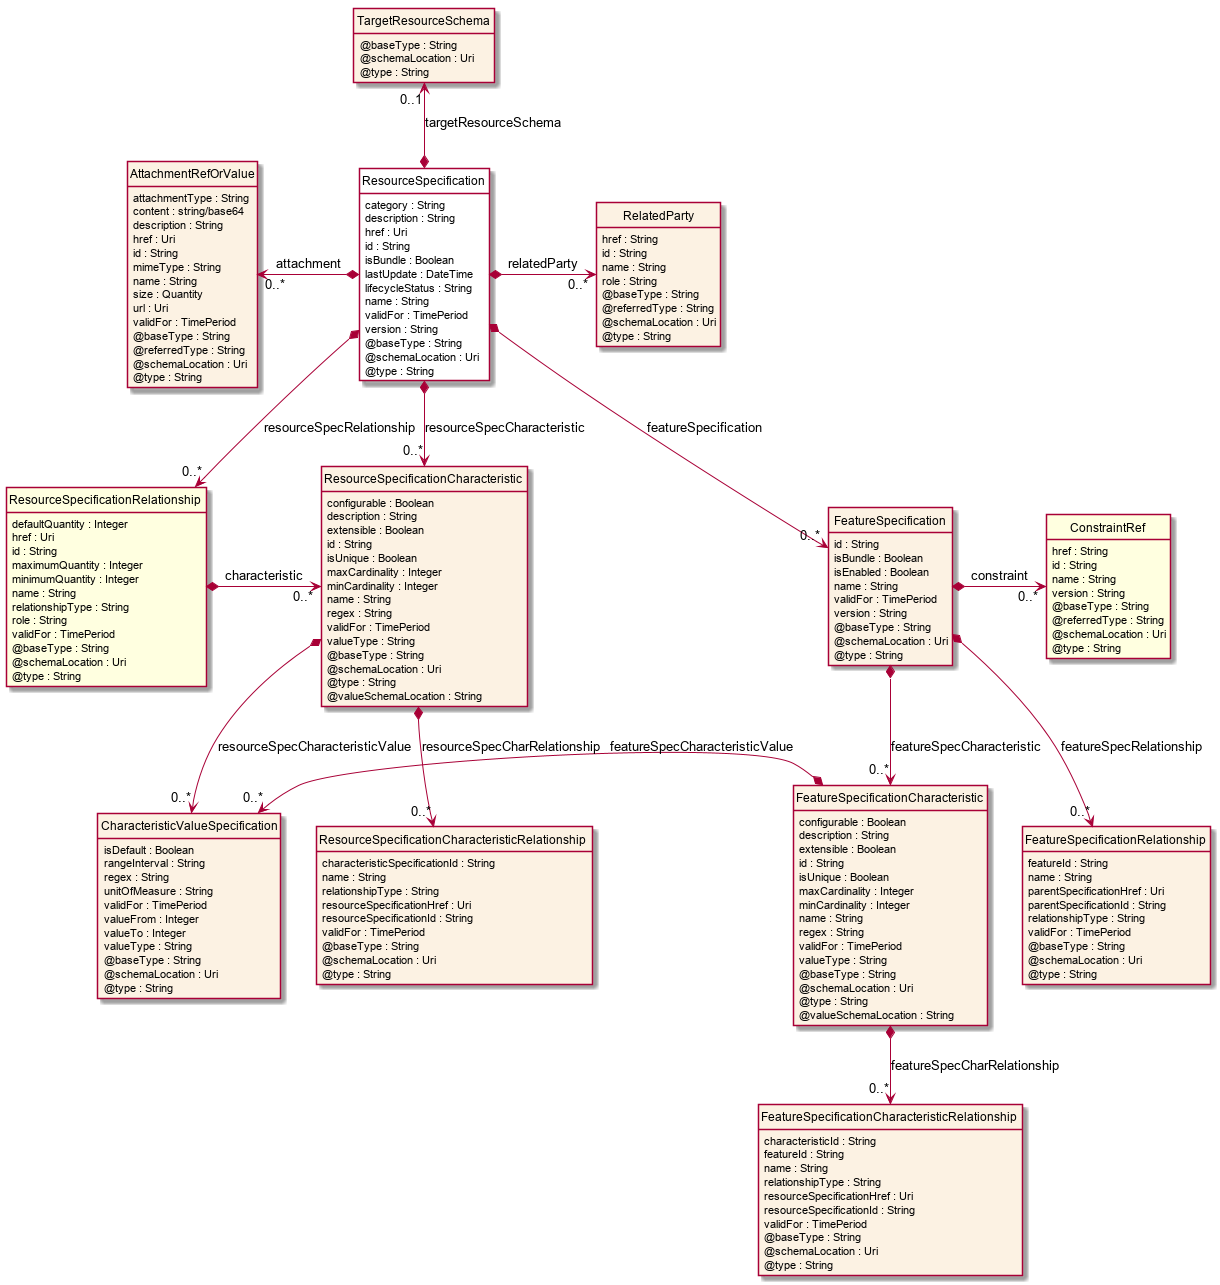

The diagram above was rendered by PlantUML. Its source (embedded in the PNG):
@startuml
hide circle
hide methods
hide stereotype
show <<Enumeration>> stereotype
skinparam class {
   BackgroundColor<<Enumeration>> #E6F5F7
   BackgroundColor<<Ref>> #FFFFE0
   BackgroundColor<<Pivot>> #FFFFFFF
   BackgroundColor #FCF2E3
}

class ResourceSpecification  <<Pivot>> {
    category : String
    description : String
    href : Uri
    id : String
    isBundle : Boolean
    lastUpdate : DateTime
    lifecycleStatus : String
    name : String
    validFor : TimePeriod
    version : String
    @baseType : String
    @schemaLocation : Uri
    @type : String
}

class RelatedParty  {
    href : String
    id : String
    name : String
    role : String
    @baseType : String
    @referredType : String
    @schemaLocation : Uri
    @type : String
}

class ResourceSpecificationCharacteristic  {
    configurable : Boolean
    description : String
    extensible : Boolean
    id : String
    isUnique : Boolean
    maxCardinality : Integer
    minCardinality : Integer
    name : String
    regex : String
    validFor : TimePeriod
    valueType : String
    @baseType : String
    @schemaLocation : Uri
    @type : String
    @valueSchemaLocation : String
}

class CharacteristicValueSpecification  {
    isDefault : Boolean
    rangeInterval : String
    regex : String
    unitOfMeasure : String
    validFor : TimePeriod
    valueFrom : Integer
    valueTo : Integer
    valueType : String
    @baseType : String
    @schemaLocation : Uri
    @type : String
}

class ResourceSpecificationCharacteristicRelationship  {
    characteristicSpecificationId : String
    name : String
    relationshipType : String
    resourceSpecificationHref : Uri
    resourceSpecificationId : String
    validFor : TimePeriod
    @baseType : String
    @schemaLocation : Uri
    @type : String
}

class FeatureSpecification  {
    id : String
    isBundle : Boolean
    isEnabled : Boolean
    name : String
    validFor : TimePeriod
    version : String
    @baseType : String
    @schemaLocation : Uri
    @type : String
}

class FeatureSpecificationRelationship  {
    featureId : String
    name : String
    parentSpecificationHref : Uri
    parentSpecificationId : String
    relationshipType : String
    validFor : TimePeriod
    @baseType : String
    @schemaLocation : Uri
    @type : String
}

class ConstraintRef  <<Ref>> {
    href : String
    id : String
    name : String
    version : String
    @baseType : String
    @referredType : String
    @schemaLocation : Uri
    @type : String
}

class FeatureSpecificationCharacteristic  {
    configurable : Boolean
    description : String
    extensible : Boolean
    id : String
    isUnique : Boolean
    maxCardinality : Integer
    minCardinality : Integer
    name : String
    regex : String
    validFor : TimePeriod
    valueType : String
    @baseType : String
    @schemaLocation : Uri
    @type : String
    @valueSchemaLocation : String
}

class FeatureSpecificationCharacteristicRelationship  {
    characteristicId : String
    featureId : String
    name : String
    relationshipType : String
    resourceSpecificationHref : Uri
    resourceSpecificationId : String
    validFor : TimePeriod
    @baseType : String
    @schemaLocation : Uri
    @type : String
}

class ResourceSpecificationRelationship  <<Ref>> {
    defaultQuantity : Integer
    href : Uri
    id : String
    maximumQuantity : Integer
    minimumQuantity : Integer
    name : String
    relationshipType : String
    role : String
    validFor : TimePeriod
    @baseType : String
    @schemaLocation : Uri
    @type : String
}

class AttachmentRefOrValue  {
    attachmentType : String
    content : string/base64
    description : String
    href : Uri
    id : String
    mimeType : String
    name : String
    size : Quantity
    url : Uri
    validFor : TimePeriod
    @baseType : String
    @referredType : String
    @schemaLocation : Uri
    @type : String
}

class TargetResourceSchema  {
    @baseType : String
    @schemaLocation : Uri
    @type : String
}

ResourceSpecification *-->  "0..*" ResourceSpecificationRelationship : resourceSpecRelationship

ResourceSpecification *-->  "0..*" ResourceSpecificationCharacteristic : resourceSpecCharacteristic

ResourceSpecification *-->  "0..*" FeatureSpecification : featureSpecification

ResourceSpecificationCharacteristic *-->  "0..*" CharacteristicValueSpecification : resourceSpecCharacteristicValue

FeatureSpecification *-->  "0..*" FeatureSpecificationCharacteristic : featureSpecCharacteristic

CharacteristicValueSpecification "0..*" <-left-* FeatureSpecificationCharacteristic : featureSpecCharacteristicValue

ResourceSpecificationRelationship *-right-> "0..*" ResourceSpecificationCharacteristic : characteristic

AttachmentRefOrValue "0..*" <-left-* ResourceSpecification : attachment

ResourceSpecification *-right-> "0..*" RelatedParty : relatedParty

TargetResourceSchema "0..1" <--* ResourceSpecification : targetResourceSchema

FeatureSpecification *-right-> "0..*" ConstraintRef : constraint

FeatureSpecification *-->  "0..*" FeatureSpecificationRelationship : featureSpecRelationship

ResourceSpecificationCharacteristic *-->  "0..*" ResourceSpecificationCharacteristicRelationship : resourceSpecCharRelationship

FeatureSpecificationCharacteristic *-->  "0..*" FeatureSpecificationCharacteristicRelationship : featureSpecCharRelationship

@enduml